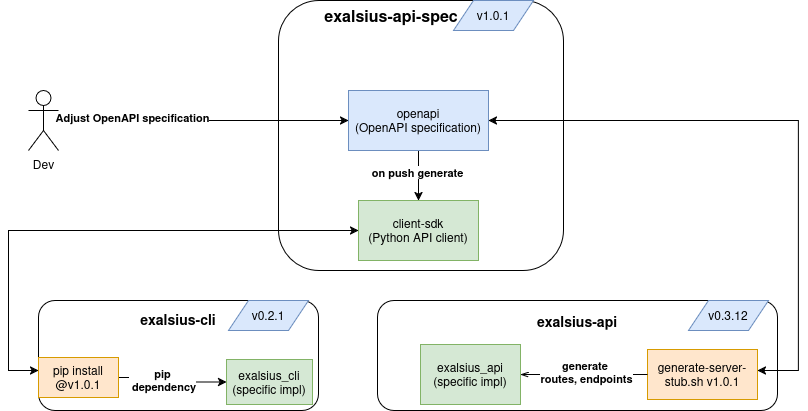

The diagram above was exported from draw.io. Its source (the exported page's mxGraphModel, read from the mxfile embedded in the PNG):
<mxGraphModel dx="2569" dy="963" grid="1" gridSize="10" guides="1" tooltips="1" connect="1" arrows="1" fold="1" page="1" pageScale="1" pageWidth="850" pageHeight="1100" math="0" shadow="0">
  <root>
    <mxCell id="0" />
    <mxCell id="1" parent="0" />
    <mxCell id="-lt728AWgp05SNzUPsTw-2" value="" style="rounded=1;whiteSpace=wrap;html=1;" vertex="1" parent="1">
      <mxGeometry x="140" y="130" width="285" height="270" as="geometry" />
    </mxCell>
    <mxCell id="-lt728AWgp05SNzUPsTw-3" value="&lt;div&gt;client-sdk&lt;/div&gt;(Python API client)" style="rounded=0;whiteSpace=wrap;html=1;fillColor=#d5e8d4;strokeColor=#82b366;" vertex="1" parent="1">
      <mxGeometry x="220" y="330" width="120" height="60" as="geometry" />
    </mxCell>
    <mxCell id="-lt728AWgp05SNzUPsTw-6" style="edgeStyle=orthogonalEdgeStyle;rounded=0;orthogonalLoop=1;jettySize=auto;html=1;" edge="1" parent="1" source="-lt728AWgp05SNzUPsTw-4" target="-lt728AWgp05SNzUPsTw-3">
      <mxGeometry relative="1" as="geometry" />
    </mxCell>
    <mxCell id="-lt728AWgp05SNzUPsTw-7" value="&lt;b&gt;on push generate&lt;/b&gt;" style="edgeLabel;html=1;align=center;verticalAlign=middle;resizable=0;points=[];" vertex="1" connectable="0" parent="-lt728AWgp05SNzUPsTw-6">
      <mxGeometry x="-0.16" y="1" relative="1" as="geometry">
        <mxPoint x="-2" as="offset" />
      </mxGeometry>
    </mxCell>
    <mxCell id="-lt728AWgp05SNzUPsTw-4" value="&lt;div&gt;openapi&lt;/div&gt;&lt;div&gt;(OpenAPI specification)&lt;/div&gt;" style="rounded=0;whiteSpace=wrap;html=1;fillColor=#dae8fc;strokeColor=#6c8ebf;" vertex="1" parent="1">
      <mxGeometry x="210" y="220" width="140" height="60" as="geometry" />
    </mxCell>
    <mxCell id="-lt728AWgp05SNzUPsTw-5" value="v1.0.1" style="shape=parallelogram;perimeter=parallelogramPerimeter;whiteSpace=wrap;html=1;fixedSize=1;fillColor=#dae8fc;strokeColor=#6c8ebf;" vertex="1" parent="1">
      <mxGeometry x="315" y="130" width="80" height="30" as="geometry" />
    </mxCell>
    <mxCell id="-lt728AWgp05SNzUPsTw-11" style="edgeStyle=orthogonalEdgeStyle;rounded=0;orthogonalLoop=1;jettySize=auto;html=1;startArrow=classic;startFill=1;" edge="1" parent="1" source="-lt728AWgp05SNzUPsTw-24" target="-lt728AWgp05SNzUPsTw-3">
      <mxGeometry relative="1" as="geometry">
        <Array as="points">
          <mxPoint x="-130" y="500" />
          <mxPoint x="-130" y="360" />
        </Array>
      </mxGeometry>
    </mxCell>
    <mxCell id="-lt728AWgp05SNzUPsTw-9" value="&lt;div&gt;&lt;font style=&quot;font-size: 14px;&quot;&gt;&lt;b&gt;exalsius-cli&lt;/b&gt;&lt;br&gt;&lt;/font&gt;&lt;/div&gt;&lt;div&gt;&lt;br&gt;&lt;/div&gt;&lt;div&gt;&lt;br&gt;&lt;/div&gt;&lt;div&gt;&lt;br&gt;&lt;/div&gt;&lt;div&gt;&lt;br&gt;&lt;/div&gt;&lt;div&gt;&lt;br&gt;&lt;/div&gt;" style="rounded=1;whiteSpace=wrap;html=1;" vertex="1" parent="1">
      <mxGeometry x="-100" y="430" width="280" height="110" as="geometry" />
    </mxCell>
    <mxCell id="-lt728AWgp05SNzUPsTw-10" value="&lt;font style=&quot;font-size: 16px;&quot;&gt;exalsius-api-spec&lt;/font&gt;" style="text;strokeColor=none;align=center;fillColor=none;html=1;verticalAlign=middle;whiteSpace=wrap;rounded=0;fontSize=13;fontStyle=1" vertex="1" parent="1">
      <mxGeometry x="183" y="130" width="140" height="30" as="geometry" />
    </mxCell>
    <mxCell id="-lt728AWgp05SNzUPsTw-14" value="&lt;div&gt;&lt;b&gt;&lt;font style=&quot;font-size: 14px;&quot;&gt;exalsius-api&lt;/font&gt;&lt;/b&gt;&lt;/div&gt;&lt;div&gt;&lt;b&gt;&lt;font style=&quot;font-size: 14px;&quot;&gt;&lt;br&gt;&lt;/font&gt;&lt;/b&gt;&lt;/div&gt;&lt;div&gt;&lt;b&gt;&lt;font style=&quot;font-size: 14px;&quot;&gt;&lt;br&gt;&lt;/font&gt;&lt;/b&gt;&lt;/div&gt;&lt;div&gt;&lt;b&gt;&lt;font style=&quot;font-size: 14px;&quot;&gt;&lt;br&gt;&lt;/font&gt;&lt;/b&gt;&lt;/div&gt;&lt;div&gt;&lt;b&gt;&lt;font style=&quot;font-size: 14px;&quot;&gt;&lt;br&gt;&lt;/font&gt;&lt;/b&gt;&lt;/div&gt;" style="rounded=1;whiteSpace=wrap;html=1;" vertex="1" parent="1">
      <mxGeometry x="239" y="430" width="400" height="110" as="geometry" />
    </mxCell>
    <mxCell id="-lt728AWgp05SNzUPsTw-17" style="edgeStyle=orthogonalEdgeStyle;rounded=0;orthogonalLoop=1;jettySize=auto;html=1;entryX=1;entryY=0.5;entryDx=0;entryDy=0;startArrow=classic;startFill=1;" edge="1" parent="1" source="-lt728AWgp05SNzUPsTw-15" target="-lt728AWgp05SNzUPsTw-4">
      <mxGeometry relative="1" as="geometry">
        <Array as="points">
          <mxPoint x="660" y="500" />
          <mxPoint x="660" y="250" />
        </Array>
      </mxGeometry>
    </mxCell>
    <mxCell id="-lt728AWgp05SNzUPsTw-19" style="edgeStyle=orthogonalEdgeStyle;rounded=0;orthogonalLoop=1;jettySize=auto;html=1;entryX=0;entryY=0.5;entryDx=0;entryDy=0;" edge="1" parent="1" source="-lt728AWgp05SNzUPsTw-18" target="-lt728AWgp05SNzUPsTw-4">
      <mxGeometry relative="1" as="geometry" />
    </mxCell>
    <mxCell id="-lt728AWgp05SNzUPsTw-20" value="Adjust OpenAPI specification" style="edgeLabel;html=1;align=center;verticalAlign=middle;resizable=0;points=[];fontStyle=1" vertex="1" connectable="0" parent="-lt728AWgp05SNzUPsTw-19">
      <mxGeometry x="-0.4895" y="3" relative="1" as="geometry">
        <mxPoint as="offset" />
      </mxGeometry>
    </mxCell>
    <mxCell id="-lt728AWgp05SNzUPsTw-18" value="Dev" style="shape=umlActor;verticalLabelPosition=bottom;verticalAlign=top;html=1;outlineConnect=0;" vertex="1" parent="1">
      <mxGeometry x="-110" y="220" width="30" height="60" as="geometry" />
    </mxCell>
    <mxCell id="-lt728AWgp05SNzUPsTw-15" value="generate-server-stub.sh v1.0.1" style="rounded=0;whiteSpace=wrap;html=1;fillColor=#ffe6cc;strokeColor=#d79b00;" vertex="1" parent="1">
      <mxGeometry x="509" y="479" width="110" height="50" as="geometry" />
    </mxCell>
    <mxCell id="-lt728AWgp05SNzUPsTw-21" style="edgeStyle=orthogonalEdgeStyle;rounded=0;orthogonalLoop=1;jettySize=auto;html=1;startArrow=openThin;startFill=0;endArrow=none;" edge="1" parent="1" source="-lt728AWgp05SNzUPsTw-16" target="-lt728AWgp05SNzUPsTw-15">
      <mxGeometry relative="1" as="geometry" />
    </mxCell>
    <mxCell id="-lt728AWgp05SNzUPsTw-22" value="&lt;div&gt;generate&amp;nbsp;&lt;/div&gt;&lt;div&gt;routes, endpoints&lt;/div&gt;" style="edgeLabel;html=1;align=center;verticalAlign=middle;resizable=0;points=[];fontStyle=1" vertex="1" connectable="0" parent="-lt728AWgp05SNzUPsTw-21">
      <mxGeometry x="0.0301" y="2" relative="1" as="geometry">
        <mxPoint as="offset" />
      </mxGeometry>
    </mxCell>
    <mxCell id="-lt728AWgp05SNzUPsTw-16" value="exalsius_api&lt;br&gt;(specific impl)" style="rounded=0;whiteSpace=wrap;html=1;fillColor=#d5e8d4;strokeColor=#82b366;" vertex="1" parent="1">
      <mxGeometry x="282" y="474" width="100" height="60" as="geometry" />
    </mxCell>
    <mxCell id="-lt728AWgp05SNzUPsTw-23" value="v0.2.1" style="shape=parallelogram;perimeter=parallelogramPerimeter;whiteSpace=wrap;html=1;fixedSize=1;fillColor=#dae8fc;strokeColor=#6c8ebf;" vertex="1" parent="1">
      <mxGeometry x="90" y="430" width="80" height="30" as="geometry" />
    </mxCell>
    <mxCell id="-lt728AWgp05SNzUPsTw-26" style="edgeStyle=orthogonalEdgeStyle;rounded=0;orthogonalLoop=1;jettySize=auto;html=1;" edge="1" parent="1" source="-lt728AWgp05SNzUPsTw-24" target="-lt728AWgp05SNzUPsTw-25">
      <mxGeometry relative="1" as="geometry" />
    </mxCell>
    <mxCell id="-lt728AWgp05SNzUPsTw-28" value="&lt;div&gt;pip&lt;/div&gt;&lt;div&gt;&amp;nbsp;dependency&lt;/div&gt;" style="edgeLabel;html=1;align=center;verticalAlign=middle;resizable=0;points=[];fontStyle=1" vertex="1" connectable="0" parent="-lt728AWgp05SNzUPsTw-26">
      <mxGeometry x="-0.2211" y="-3" relative="1" as="geometry">
        <mxPoint as="offset" />
      </mxGeometry>
    </mxCell>
    <mxCell id="-lt728AWgp05SNzUPsTw-24" value="pip install @v1.0.1" style="rounded=0;whiteSpace=wrap;html=1;fillColor=#ffe6cc;strokeColor=#d79b00;" vertex="1" parent="1">
      <mxGeometry x="-100" y="487" width="80" height="40" as="geometry" />
    </mxCell>
    <mxCell id="-lt728AWgp05SNzUPsTw-25" value="exalsius_cli&lt;br&gt;(specific impl)" style="rounded=0;whiteSpace=wrap;html=1;fillColor=#d5e8d4;strokeColor=#82b366;" vertex="1" parent="1">
      <mxGeometry x="88" y="489" width="86" height="45" as="geometry" />
    </mxCell>
    <mxCell id="-lt728AWgp05SNzUPsTw-29" value="v0.3.12" style="shape=parallelogram;perimeter=parallelogramPerimeter;whiteSpace=wrap;html=1;fixedSize=1;fillColor=#dae8fc;strokeColor=#6c8ebf;" vertex="1" parent="1">
      <mxGeometry x="550" y="430" width="80" height="30" as="geometry" />
    </mxCell>
  </root>
</mxGraphModel>